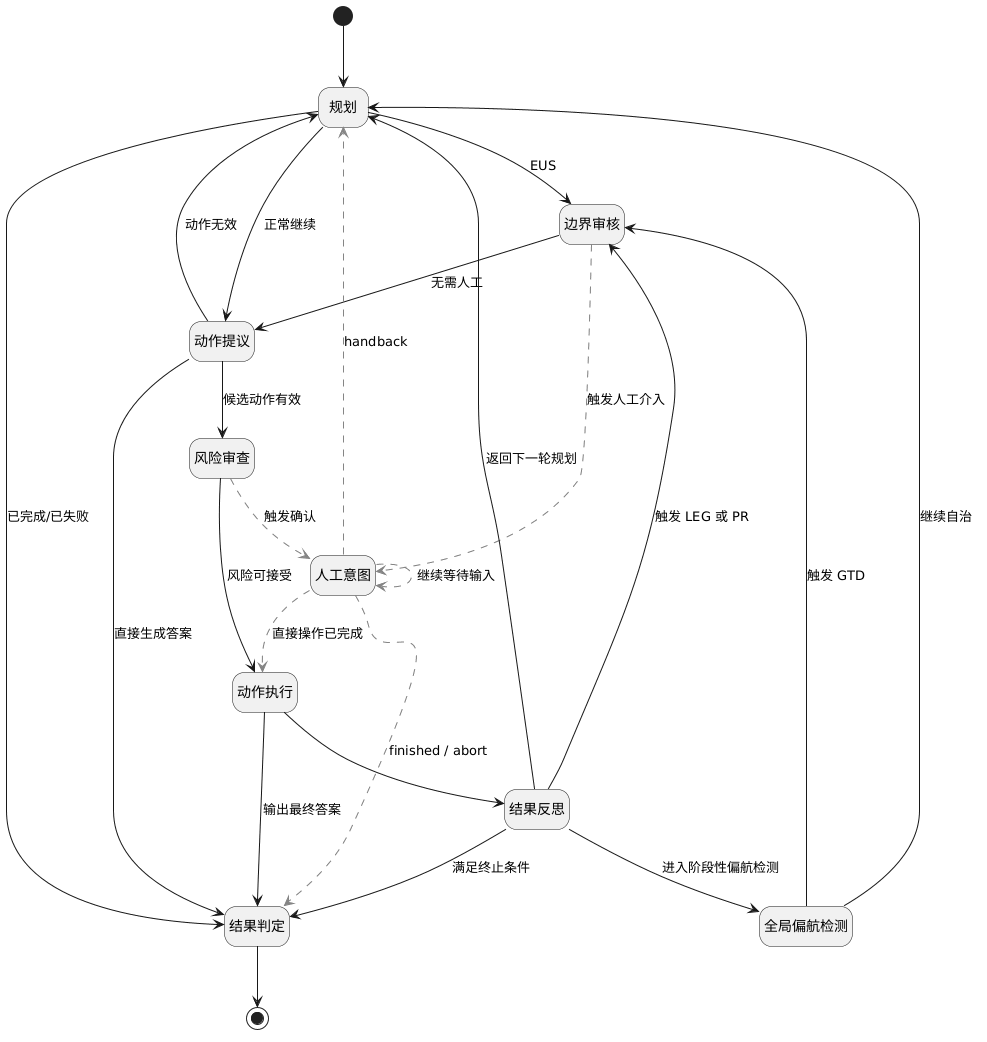

The diagram above was rendered by PlantUML. Its source (embedded in the PNG):
@startuml
hide empty description

[*] --> 规划

state 规划
state 边界审核
state 人工意图
state 动作提议
state 风险审查
state 动作执行
state 结果反思
state 全局偏航检测
state 结果判定


规划 --> 结果判定 : 已完成/已失败
规划 --> 边界审核 : EUS 
规划 --> 动作提议 : 正常继续

边界审核 --> 动作提议 : 无需人工
边界审核 -[#gray,dashed]-> 人工意图 : 触发人工介入

人工意图 -[#gray,dashed]-> 人工意图 : 继续等待输入
人工意图 -[#gray,dashed]-> 规划 : handback
人工意图 -[#gray,dashed]-> 动作执行 : 直接操作已完成
人工意图 -[#gray,dashed]-> 结果判定 : finished / abort

动作提议 --> 规划 : 动作无效
动作提议 --> 风险审查 : 候选动作有效
动作提议 --> 结果判定 : 直接生成答案

风险审查 --> 动作执行 : 风险可接受
风险审查 -[#gray,dashed]-> 人工意图 : 触发确认

动作执行 --> 结果反思
动作执行 --> 结果判定 : 输出最终答案

结果反思 --> 结果判定 : 满足终止条件
结果反思 --> 边界审核 : 触发 LEG 或 PR
结果反思 --> 全局偏航检测 : 进入阶段性偏航检测
结果反思 --> 规划 : 返回下一轮规划

全局偏航检测 --> 边界审核 : 触发 GTD
全局偏航检测 --> 规划 : 继续自治

结果判定 --> [*]
@enduml